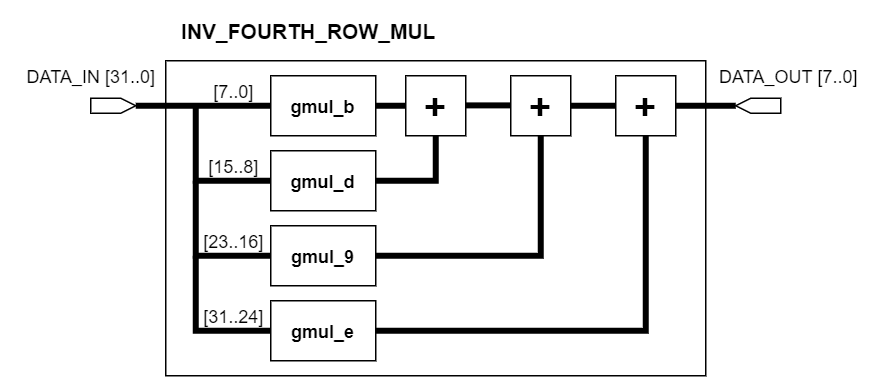

The diagram above was exported from draw.io. Its source (the exported page's mxGraphModel, read from the mxfile embedded in the PNG):
<mxGraphModel dx="868" dy="425" grid="1" gridSize="10" guides="1" tooltips="1" connect="1" arrows="1" fold="1" page="1" pageScale="1" pageWidth="100000" pageHeight="100000" math="0" shadow="0">
  <root>
    <mxCell id="LXq2morpyW7Ukhwi15qV-0" />
    <mxCell id="LXq2morpyW7Ukhwi15qV-1" parent="LXq2morpyW7Ukhwi15qV-0" />
    <mxCell id="LXq2morpyW7Ukhwi15qV-2" value="" style="rounded=0;whiteSpace=wrap;html=1;fillColor=none;" vertex="1" parent="LXq2morpyW7Ukhwi15qV-1">
      <mxGeometry x="720" y="300" width="360" height="210" as="geometry" />
    </mxCell>
    <mxCell id="LXq2morpyW7Ukhwi15qV-3" value="&lt;b&gt;gmul_b&lt;/b&gt;" style="rounded=0;whiteSpace=wrap;html=1;" vertex="1" parent="LXq2morpyW7Ukhwi15qV-1">
      <mxGeometry x="790" y="310" width="70" height="40" as="geometry" />
    </mxCell>
    <mxCell id="LXq2morpyW7Ukhwi15qV-4" value="&lt;b&gt;&lt;font style=&quot;font-size: 25px&quot;&gt;+&lt;/font&gt;&lt;/b&gt;" style="rounded=0;whiteSpace=wrap;html=1;" vertex="1" parent="LXq2morpyW7Ukhwi15qV-1">
      <mxGeometry x="880" y="310" width="40" height="40" as="geometry" />
    </mxCell>
    <mxCell id="LXq2morpyW7Ukhwi15qV-5" value="" style="endArrow=none;html=1;exitX=1;exitY=0.5;exitDx=0;exitDy=0;entryX=0;entryY=0.5;entryDx=0;entryDy=0;strokeWidth=4;" edge="1" parent="LXq2morpyW7Ukhwi15qV-1" source="LXq2morpyW7Ukhwi15qV-3" target="LXq2morpyW7Ukhwi15qV-4">
      <mxGeometry width="50" height="50" relative="1" as="geometry">
        <mxPoint x="890" y="340" as="sourcePoint" />
        <mxPoint x="940" y="290" as="targetPoint" />
      </mxGeometry>
    </mxCell>
    <mxCell id="LXq2morpyW7Ukhwi15qV-6" value="" style="shape=mxgraph.arrows2.arrow;verticalLabelPosition=bottom;shadow=0;dashed=0;align=center;html=1;verticalAlign=top;strokeWidth=1;dy=0;dx=10;notch=0;" vertex="1" parent="LXq2morpyW7Ukhwi15qV-1">
      <mxGeometry x="670" y="325" width="30" height="10" as="geometry" />
    </mxCell>
    <mxCell id="LXq2morpyW7Ukhwi15qV-7" value="" style="shape=mxgraph.arrows2.arrow;verticalLabelPosition=bottom;shadow=0;dashed=0;align=center;html=1;verticalAlign=top;strokeWidth=1;dy=0;dx=10;notch=0;flipH=1;" vertex="1" parent="LXq2morpyW7Ukhwi15qV-1">
      <mxGeometry x="1100" y="325" width="30" height="10" as="geometry" />
    </mxCell>
    <mxCell id="LXq2morpyW7Ukhwi15qV-8" value="" style="endArrow=none;html=1;strokeWidth=4;exitX=1;exitY=0.5;exitDx=0;exitDy=0;exitPerimeter=0;entryX=0;entryY=0.5;entryDx=0;entryDy=0;" edge="1" parent="LXq2morpyW7Ukhwi15qV-1" source="LXq2morpyW7Ukhwi15qV-6" target="LXq2morpyW7Ukhwi15qV-3">
      <mxGeometry width="50" height="50" relative="1" as="geometry">
        <mxPoint x="800" y="330" as="sourcePoint" />
        <mxPoint x="850" y="280" as="targetPoint" />
      </mxGeometry>
    </mxCell>
    <mxCell id="LXq2morpyW7Ukhwi15qV-9" value="&lt;b&gt;&lt;font style=&quot;font-size: 14px&quot;&gt;INV_FOURTH_ROW_MUL&lt;/font&gt;&lt;/b&gt;" style="text;html=1;align=center;verticalAlign=middle;resizable=0;points=[];autosize=1;strokeColor=none;" vertex="1" parent="LXq2morpyW7Ukhwi15qV-1">
      <mxGeometry x="720" y="270" width="190" height="20" as="geometry" />
    </mxCell>
    <mxCell id="LXq2morpyW7Ukhwi15qV-10" value="DATA_OUT [7..0]" style="text;html=1;align=center;verticalAlign=middle;resizable=0;points=[];autosize=1;strokeColor=none;" vertex="1" parent="LXq2morpyW7Ukhwi15qV-1">
      <mxGeometry x="1080" y="300" width="110" height="20" as="geometry" />
    </mxCell>
    <mxCell id="LXq2morpyW7Ukhwi15qV-11" value="" style="endArrow=none;html=1;strokeWidth=4;entryX=0;entryY=0.5;entryDx=0;entryDy=0;rounded=0;" edge="1" parent="LXq2morpyW7Ukhwi15qV-1" target="LXq2morpyW7Ukhwi15qV-12">
      <mxGeometry width="50" height="50" relative="1" as="geometry">
        <mxPoint x="740" y="330" as="sourcePoint" />
        <mxPoint x="840" y="290" as="targetPoint" />
        <Array as="points">
          <mxPoint x="740" y="380" />
        </Array>
      </mxGeometry>
    </mxCell>
    <mxCell id="LXq2morpyW7Ukhwi15qV-12" value="&lt;b&gt;gmul_d&lt;/b&gt;" style="rounded=0;whiteSpace=wrap;html=1;" vertex="1" parent="LXq2morpyW7Ukhwi15qV-1">
      <mxGeometry x="790" y="360" width="70" height="40" as="geometry" />
    </mxCell>
    <mxCell id="LXq2morpyW7Ukhwi15qV-13" value="" style="endArrow=none;html=1;strokeWidth=4;exitX=1;exitY=0.5;exitDx=0;exitDy=0;rounded=0;" edge="1" parent="LXq2morpyW7Ukhwi15qV-1" source="LXq2morpyW7Ukhwi15qV-12">
      <mxGeometry width="50" height="50" relative="1" as="geometry">
        <mxPoint x="850" y="400" as="sourcePoint" />
        <mxPoint x="900" y="350" as="targetPoint" />
        <Array as="points">
          <mxPoint x="900" y="380" />
        </Array>
      </mxGeometry>
    </mxCell>
    <mxCell id="LXq2morpyW7Ukhwi15qV-14" value="&lt;b&gt;gmul_9&lt;/b&gt;" style="rounded=0;whiteSpace=wrap;html=1;" vertex="1" parent="LXq2morpyW7Ukhwi15qV-1">
      <mxGeometry x="790" y="410" width="70" height="40" as="geometry" />
    </mxCell>
    <mxCell id="LXq2morpyW7Ukhwi15qV-15" value="&lt;b&gt;&lt;font style=&quot;font-size: 25px&quot;&gt;+&lt;/font&gt;&lt;/b&gt;" style="rounded=0;whiteSpace=wrap;html=1;" vertex="1" parent="LXq2morpyW7Ukhwi15qV-1">
      <mxGeometry x="950" y="310" width="40" height="40" as="geometry" />
    </mxCell>
    <mxCell id="LXq2morpyW7Ukhwi15qV-16" value="" style="endArrow=none;html=1;exitX=1;exitY=0.5;exitDx=0;exitDy=0;entryX=0;entryY=0.5;entryDx=0;entryDy=0;strokeWidth=4;" edge="1" parent="LXq2morpyW7Ukhwi15qV-1">
      <mxGeometry width="50" height="50" relative="1" as="geometry">
        <mxPoint x="920" y="329.76" as="sourcePoint" />
        <mxPoint x="950" y="329.76" as="targetPoint" />
      </mxGeometry>
    </mxCell>
    <mxCell id="LXq2morpyW7Ukhwi15qV-17" value="" style="endArrow=none;html=1;strokeWidth=4;exitX=1;exitY=0.5;exitDx=0;exitDy=0;entryX=0.5;entryY=1;entryDx=0;entryDy=0;rounded=0;" edge="1" parent="LXq2morpyW7Ukhwi15qV-1" source="LXq2morpyW7Ukhwi15qV-14" target="LXq2morpyW7Ukhwi15qV-15">
      <mxGeometry width="50" height="50" relative="1" as="geometry">
        <mxPoint x="860" y="410" as="sourcePoint" />
        <mxPoint x="910" y="360" as="targetPoint" />
        <Array as="points">
          <mxPoint x="970" y="430" />
        </Array>
      </mxGeometry>
    </mxCell>
    <mxCell id="LXq2morpyW7Ukhwi15qV-18" value="" style="endArrow=none;html=1;strokeWidth=4;exitX=0;exitY=0.5;exitDx=0;exitDy=0;rounded=0;" edge="1" parent="LXq2morpyW7Ukhwi15qV-1" source="LXq2morpyW7Ukhwi15qV-14">
      <mxGeometry width="50" height="50" relative="1" as="geometry">
        <mxPoint x="860" y="410" as="sourcePoint" />
        <mxPoint x="740" y="380" as="targetPoint" />
        <Array as="points">
          <mxPoint x="740" y="430" />
        </Array>
      </mxGeometry>
    </mxCell>
    <mxCell id="LXq2morpyW7Ukhwi15qV-19" value="" style="endArrow=none;html=1;strokeWidth=4;entryX=1;entryY=0.5;entryDx=0;entryDy=0;entryPerimeter=0;exitX=1;exitY=0.5;exitDx=0;exitDy=0;" edge="1" parent="LXq2morpyW7Ukhwi15qV-1" source="LXq2morpyW7Ukhwi15qV-15" target="LXq2morpyW7Ukhwi15qV-7">
      <mxGeometry width="50" height="50" relative="1" as="geometry">
        <mxPoint x="920" y="400" as="sourcePoint" />
        <mxPoint x="970" y="350" as="targetPoint" />
      </mxGeometry>
    </mxCell>
    <mxCell id="LXq2morpyW7Ukhwi15qV-20" value="DATA_IN [31..0]" style="text;html=1;align=center;verticalAlign=middle;resizable=0;points=[];autosize=1;strokeColor=none;" vertex="1" parent="LXq2morpyW7Ukhwi15qV-1">
      <mxGeometry x="620" y="300" width="100" height="20" as="geometry" />
    </mxCell>
    <mxCell id="LXq2morpyW7Ukhwi15qV-21" value="&lt;b&gt;gmul_e&lt;/b&gt;" style="rounded=0;whiteSpace=wrap;html=1;" vertex="1" parent="LXq2morpyW7Ukhwi15qV-1">
      <mxGeometry x="790" y="460" width="70" height="40" as="geometry" />
    </mxCell>
    <mxCell id="LXq2morpyW7Ukhwi15qV-22" value="&lt;b&gt;&lt;font style=&quot;font-size: 25px&quot;&gt;+&lt;/font&gt;&lt;/b&gt;" style="rounded=0;whiteSpace=wrap;html=1;" vertex="1" parent="LXq2morpyW7Ukhwi15qV-1">
      <mxGeometry x="1020" y="310" width="40" height="40" as="geometry" />
    </mxCell>
    <mxCell id="LXq2morpyW7Ukhwi15qV-23" value="" style="endArrow=none;html=1;strokeWidth=4;entryX=0.5;entryY=1;entryDx=0;entryDy=0;exitX=1;exitY=0.5;exitDx=0;exitDy=0;rounded=0;" edge="1" parent="LXq2morpyW7Ukhwi15qV-1" source="LXq2morpyW7Ukhwi15qV-21" target="LXq2morpyW7Ukhwi15qV-22">
      <mxGeometry width="50" height="50" relative="1" as="geometry">
        <mxPoint x="870" y="420" as="sourcePoint" />
        <mxPoint x="920" y="370" as="targetPoint" />
        <Array as="points">
          <mxPoint x="1040" y="480" />
        </Array>
      </mxGeometry>
    </mxCell>
    <mxCell id="LXq2morpyW7Ukhwi15qV-24" value="" style="endArrow=none;html=1;strokeWidth=4;exitX=0;exitY=0.5;exitDx=0;exitDy=0;rounded=0;" edge="1" parent="LXq2morpyW7Ukhwi15qV-1" source="LXq2morpyW7Ukhwi15qV-21">
      <mxGeometry width="50" height="50" relative="1" as="geometry">
        <mxPoint x="780" y="480" as="sourcePoint" />
        <mxPoint x="740" y="430" as="targetPoint" />
        <Array as="points">
          <mxPoint x="740" y="480" />
        </Array>
      </mxGeometry>
    </mxCell>
    <mxCell id="LXq2morpyW7Ukhwi15qV-25" value="[7..0]" style="text;html=1;align=center;verticalAlign=middle;resizable=0;points=[];autosize=1;strokeColor=none;" vertex="1" parent="LXq2morpyW7Ukhwi15qV-1">
      <mxGeometry x="745" y="310" width="40" height="20" as="geometry" />
    </mxCell>
    <mxCell id="LXq2morpyW7Ukhwi15qV-26" value="[15..8]" style="text;html=1;align=center;verticalAlign=middle;resizable=0;points=[];autosize=1;strokeColor=none;" vertex="1" parent="LXq2morpyW7Ukhwi15qV-1">
      <mxGeometry x="740" y="360" width="50" height="20" as="geometry" />
    </mxCell>
    <mxCell id="LXq2morpyW7Ukhwi15qV-27" value="[23..16]" style="text;html=1;align=center;verticalAlign=middle;resizable=0;points=[];autosize=1;strokeColor=none;" vertex="1" parent="LXq2morpyW7Ukhwi15qV-1">
      <mxGeometry x="735" y="410" width="60" height="20" as="geometry" />
    </mxCell>
    <mxCell id="LXq2morpyW7Ukhwi15qV-28" value="[31..24]" style="text;html=1;align=center;verticalAlign=middle;resizable=0;points=[];autosize=1;strokeColor=none;" vertex="1" parent="LXq2morpyW7Ukhwi15qV-1">
      <mxGeometry x="735" y="460" width="60" height="20" as="geometry" />
    </mxCell>
  </root>
</mxGraphModel>